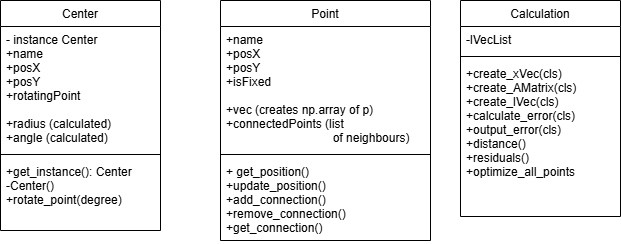

The diagram above was exported from draw.io. Its source (the exported page's mxGraphModel, read from the mxfile embedded in the PNG):
<mxGraphModel dx="1000" dy="530" grid="1" gridSize="10" guides="1" tooltips="1" connect="1" arrows="1" fold="1" page="1" pageScale="1" pageWidth="827" pageHeight="1169" math="0" shadow="0">
  <root>
    <mxCell id="WIyWlLk6GJQsqaUBKTNV-0" />
    <mxCell id="WIyWlLk6GJQsqaUBKTNV-1" parent="WIyWlLk6GJQsqaUBKTNV-0" />
    <mxCell id="zkfFHV4jXpPFQw0GAbJ--6" value="Center" style="swimlane;fontStyle=0;align=center;verticalAlign=top;childLayout=stackLayout;horizontal=1;startSize=26;horizontalStack=0;resizeParent=1;resizeLast=0;collapsible=1;marginBottom=0;rounded=0;shadow=0;strokeWidth=1;" parent="WIyWlLk6GJQsqaUBKTNV-1" vertex="1">
      <mxGeometry x="70" y="70" width="160" height="230" as="geometry">
        <mxRectangle x="130" y="380" width="160" height="26" as="alternateBounds" />
      </mxGeometry>
    </mxCell>
    <mxCell id="zkfFHV4jXpPFQw0GAbJ--7" value="- instance Center&#10;+name&#10;+posX&#10;+posY&#10;+rotatingPoint&#10;&#10;+radius (calculated)&#10;+angle (calculated)" style="text;align=left;verticalAlign=top;spacingLeft=4;spacingRight=4;overflow=hidden;rotatable=0;points=[[0,0.5],[1,0.5]];portConstraint=eastwest;" parent="zkfFHV4jXpPFQw0GAbJ--6" vertex="1">
      <mxGeometry y="26" width="160" height="124" as="geometry" />
    </mxCell>
    <mxCell id="zkfFHV4jXpPFQw0GAbJ--9" value="" style="line;html=1;strokeWidth=1;align=left;verticalAlign=middle;spacingTop=-1;spacingLeft=3;spacingRight=3;rotatable=0;labelPosition=right;points=[];portConstraint=eastwest;" parent="zkfFHV4jXpPFQw0GAbJ--6" vertex="1">
      <mxGeometry y="150" width="160" height="8" as="geometry" />
    </mxCell>
    <mxCell id="zkfFHV4jXpPFQw0GAbJ--11" value="+get_instance(): Center&#10;-Center()&#10;+rotate_point(degree)" style="text;align=left;verticalAlign=top;spacingLeft=4;spacingRight=4;overflow=hidden;rotatable=0;points=[[0,0.5],[1,0.5]];portConstraint=eastwest;" parent="zkfFHV4jXpPFQw0GAbJ--6" vertex="1">
      <mxGeometry y="158" width="160" height="62" as="geometry" />
    </mxCell>
    <mxCell id="zkfFHV4jXpPFQw0GAbJ--17" value="Calculation" style="swimlane;fontStyle=0;align=center;verticalAlign=top;childLayout=stackLayout;horizontal=1;startSize=26;horizontalStack=0;resizeParent=1;resizeLast=0;collapsible=1;marginBottom=0;rounded=0;shadow=0;strokeWidth=1;" parent="WIyWlLk6GJQsqaUBKTNV-1" vertex="1">
      <mxGeometry x="530" y="70" width="160" height="216" as="geometry">
        <mxRectangle x="550" y="140" width="160" height="26" as="alternateBounds" />
      </mxGeometry>
    </mxCell>
    <mxCell id="zkfFHV4jXpPFQw0GAbJ--18" value="-lVecList" style="text;align=left;verticalAlign=top;spacingLeft=4;spacingRight=4;overflow=hidden;rotatable=0;points=[[0,0.5],[1,0.5]];portConstraint=eastwest;" parent="zkfFHV4jXpPFQw0GAbJ--17" vertex="1">
      <mxGeometry y="26" width="160" height="26" as="geometry" />
    </mxCell>
    <mxCell id="zkfFHV4jXpPFQw0GAbJ--23" value="" style="line;html=1;strokeWidth=1;align=left;verticalAlign=middle;spacingTop=-1;spacingLeft=3;spacingRight=3;rotatable=0;labelPosition=right;points=[];portConstraint=eastwest;" parent="zkfFHV4jXpPFQw0GAbJ--17" vertex="1">
      <mxGeometry y="52" width="160" height="8" as="geometry" />
    </mxCell>
    <mxCell id="zkfFHV4jXpPFQw0GAbJ--25" value="+create_xVec(cls)&#10;+create_AMatrix(cls)&#10;+create_lVec(cls)&#10;+calculate_error(cls)&#10;+output_error(cls)&#10;+distance()&#10;+residuals()&#10;+optimize_all_points" style="text;align=left;verticalAlign=top;spacingLeft=4;spacingRight=4;overflow=hidden;rotatable=0;points=[[0,0.5],[1,0.5]];portConstraint=eastwest;" parent="zkfFHV4jXpPFQw0GAbJ--17" vertex="1">
      <mxGeometry y="60" width="160" height="130" as="geometry" />
    </mxCell>
    <mxCell id="DDgHRzWZCBCnoqpgnKpP-0" value="Point" style="swimlane;fontStyle=0;align=center;verticalAlign=top;childLayout=stackLayout;horizontal=1;startSize=26;horizontalStack=0;resizeParent=1;resizeLast=0;collapsible=1;marginBottom=0;rounded=0;shadow=0;strokeWidth=1;" vertex="1" parent="WIyWlLk6GJQsqaUBKTNV-1">
      <mxGeometry x="290" y="70" width="210" height="240" as="geometry">
        <mxRectangle x="130" y="380" width="160" height="26" as="alternateBounds" />
      </mxGeometry>
    </mxCell>
    <mxCell id="DDgHRzWZCBCnoqpgnKpP-1" value="+name&#10;+posX&#10;+posY&#10;+isFixed&#10;&#10;+vec (creates np.array of p)&#10;+connectedPoints (list &#10;                                of neighbours)" style="text;align=left;verticalAlign=top;spacingLeft=4;spacingRight=4;overflow=hidden;rotatable=0;points=[[0,0.5],[1,0.5]];portConstraint=eastwest;" vertex="1" parent="DDgHRzWZCBCnoqpgnKpP-0">
      <mxGeometry y="26" width="210" height="124" as="geometry" />
    </mxCell>
    <mxCell id="DDgHRzWZCBCnoqpgnKpP-2" value="" style="line;html=1;strokeWidth=1;align=left;verticalAlign=middle;spacingTop=-1;spacingLeft=3;spacingRight=3;rotatable=0;labelPosition=right;points=[];portConstraint=eastwest;" vertex="1" parent="DDgHRzWZCBCnoqpgnKpP-0">
      <mxGeometry y="150" width="210" height="8" as="geometry" />
    </mxCell>
    <mxCell id="DDgHRzWZCBCnoqpgnKpP-3" value="+ get_position()&#10;+update_position()&#10;+add_connection()&#10;+remove_connection()&#10;+get_connection()&#10;" style="text;align=left;verticalAlign=top;spacingLeft=4;spacingRight=4;overflow=hidden;rotatable=0;points=[[0,0.5],[1,0.5]];portConstraint=eastwest;fontStyle=0" vertex="1" parent="DDgHRzWZCBCnoqpgnKpP-0">
      <mxGeometry y="158" width="210" height="82" as="geometry" />
    </mxCell>
  </root>
</mxGraphModel>